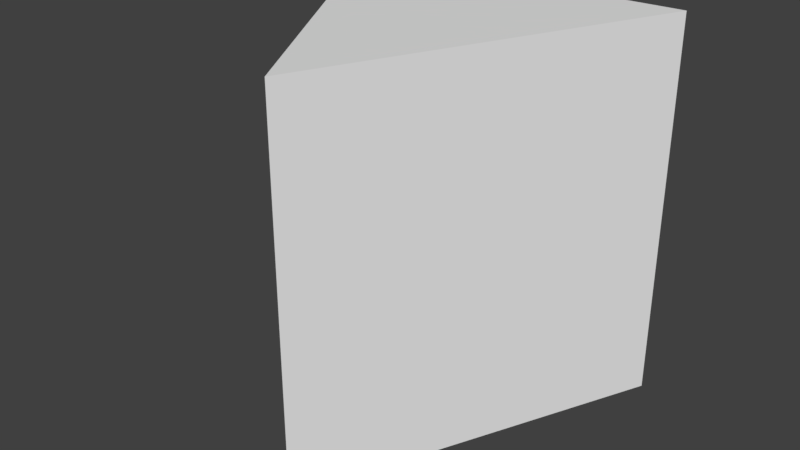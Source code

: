 # Source: trokut.blend  (saved by Blender 2.79.0; exported with 4.5.12 LTS)
import bpy
from mathutils import Matrix  # noqa: F401  (used for matrix-valued properties, if any)

bpy.ops.wm.read_factory_settings(use_empty=True)
scene = bpy.context.scene
scene.name = 'Scene'

# ---- collections
col_collection_1 = bpy.data.collections.new('Collection 1'); scene.collection.children.link(col_collection_1)

# ---- world
world_world = bpy.data.worlds.new('World'); scene.world = world_world
world_world.color = (0.05088, 0.05088, 0.05088)
world_world.use_sun_shadow = False
world_world.sun_shadow_jitter_overblur = 0.0
world_world.cycles.sampling_method = 'MANUAL'

# ---- meshes
me_plane_005 = bpy.data.meshes.new('Plane.005')
me_plane_005.from_pydata([(0.06919, -1.153, 1.0), (-1.033, 0.5164, 1.0), (0.9636, 0.6362, 1.0), (0.9636, 0.6362, -1.0), (0.06919, -1.153, -1.0), (-1.033, 0.5164, -1.0)], [], [(0, 2, 1), (4, 5, 3), (1, 2, 3, 5), (0, 1, 5, 4), (2, 0, 4, 3)])
me_plane_005.use_remesh_preserve_volume = False
me_plane_005.use_remesh_preserve_attributes = False
me_plane_005.use_mirror_vertex_groups = False
me_plane_005.update()

# ---- objects
ob_plane = bpy.data.objects.new('Plane', me_plane_005)

# ---- transforms, parenting, visibility, modifiers, constraints
ob_plane.location = (-5.526e-08, 0.0, 0.0)
ob_plane.scale = (0.896, 1.0, 1.0)
ob_plane.lineart.crease_threshold = 0.0

# ---- collection membership
col_collection_1.objects.link(ob_plane)

# ---- scene / render settings (as saved in the file)
scene.frame_start = 1; scene.frame_end = 250; scene.frame_set(1)
scene.render.engine = 'BLENDER_EEVEE_NEXT'
scene.render.resolution_percentage = 50
scene.render.dither_intensity = 0.0
scene.cycles.use_denoising = False
scene.cycles.samples = 128
scene.cycles.sampling_pattern = 'TABULATED_SOBOL'
scene.cycles.light_sampling_threshold = 0.0
scene.cycles.use_adaptive_sampling = False
scene.cycles.use_light_tree = False
scene.cycles.blur_glossy = 0.0
scene.cycles.sample_clamp_indirect = 0.0
scene.view_settings.view_transform = 'Standard'
bpy.context.view_layer.update()

# ---- added for rendering (the .blend has no active camera and no usable light): camera, sun
cam_auto = bpy.data.cameras.new('AutoCamera')
cam_auto.lens = 50.0
cam_auto.sensor_width = 36.0
cam_auto.clip_end = 1000.0
ob_auto_camera = bpy.data.objects.new('AutoCamera', cam_auto)
scene.collection.objects.link(ob_auto_camera)
ob_auto_camera.location = (2.95281, -3.83878, 2.38705)
ob_auto_camera.rotation_euler = (1.09748, -7.21219e-08, 0.694738)
scene.camera = ob_auto_camera
light_auto_sun = bpy.data.lights.new('AutoSun', 'SUN')
light_auto_sun.energy = 3.0
light_auto_sun.angle = 0.0523599
ob_auto_sun = bpy.data.objects.new('AutoSun', light_auto_sun)
scene.collection.objects.link(ob_auto_sun)
ob_auto_sun.rotation_euler = (0.872665, 0.174533, 0.523599)
bpy.context.view_layer.update()
